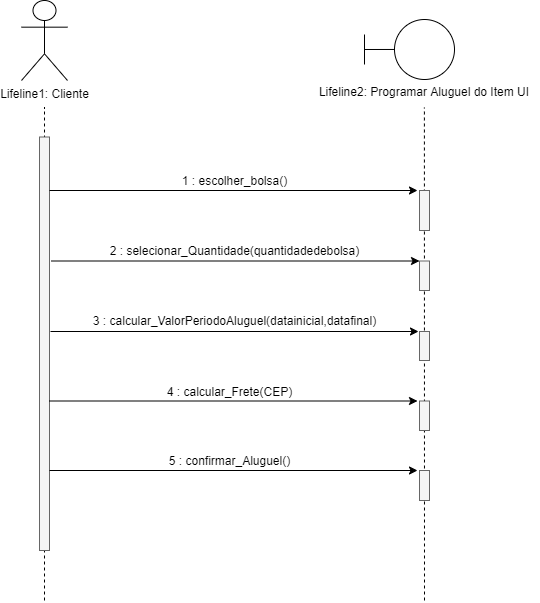

The diagram above was exported from draw.io. Its source (the exported page's mxGraphModel, read from the mxfile embedded in the PNG):
<mxGraphModel dx="2076" dy="1158" grid="1" gridSize="10" guides="1" tooltips="1" connect="1" arrows="1" fold="1" page="1" pageScale="1" pageWidth="850" pageHeight="1100" math="0" shadow="0">
  <root>
    <mxCell id="0" />
    <mxCell id="1" parent="0" />
    <mxCell id="YRf4I-LtMlSVHFBtKEma-7" value="" style="endArrow=none;dashed=1;html=1;" edge="1" parent="1">
      <mxGeometry width="50" height="50" relative="1" as="geometry">
        <mxPoint x="980" y="640" as="sourcePoint" />
        <mxPoint x="979.9" y="147" as="targetPoint" />
      </mxGeometry>
    </mxCell>
    <mxCell id="BUNwI_r3JoDY0hV8Vjsq-33" value="" style="endArrow=none;dashed=1;html=1;" parent="1" edge="1">
      <mxGeometry width="50" height="50" relative="1" as="geometry">
        <mxPoint x="600" y="640" as="sourcePoint" />
        <mxPoint x="600" y="147" as="targetPoint" />
      </mxGeometry>
    </mxCell>
    <mxCell id="BUNwI_r3JoDY0hV8Vjsq-1" value="Lifeline1: Cliente" style="shape=umlActor;verticalLabelPosition=bottom;verticalAlign=top;html=1;outlineConnect=0;" parent="1" vertex="1">
      <mxGeometry x="577" y="40" width="46" height="80" as="geometry" />
    </mxCell>
    <mxCell id="BUNwI_r3JoDY0hV8Vjsq-6" value="" style="points=[];perimeter=orthogonalPerimeter;rounded=0;shadow=0;strokeWidth=1;fillColor=#f5f5f5;glass=0;sketch=0;strokeColor=#666666;fontColor=#333333;" parent="1" vertex="1">
      <mxGeometry x="595" y="176.5" width="10" height="413.5" as="geometry" />
    </mxCell>
    <mxCell id="BUNwI_r3JoDY0hV8Vjsq-20" value="4 : calcular_Frete(CEP)" style="text;html=1;align=center;verticalAlign=middle;resizable=0;points=[];autosize=1;strokeColor=none;" parent="1" vertex="1">
      <mxGeometry x="715" y="420.5" width="140" height="20" as="geometry" />
    </mxCell>
    <mxCell id="BUNwI_r3JoDY0hV8Vjsq-21" value="3 : calcular_ValorPeriodoAluguel(datainicial,datafinal)" style="text;html=1;align=center;verticalAlign=middle;resizable=0;points=[];autosize=1;strokeColor=none;" parent="1" vertex="1">
      <mxGeometry x="640" y="350" width="300" height="20" as="geometry" />
    </mxCell>
    <mxCell id="BUNwI_r3JoDY0hV8Vjsq-23" value="1 : escolher_bolsa()" style="text;html=1;align=center;verticalAlign=middle;resizable=0;points=[];autosize=1;strokeColor=none;" parent="1" vertex="1">
      <mxGeometry x="730" y="210" width="120" height="20" as="geometry" />
    </mxCell>
    <mxCell id="BUNwI_r3JoDY0hV8Vjsq-24" value="2 : selecionar_Quantidade(quantidadedebolsa)" style="text;html=1;align=center;verticalAlign=middle;resizable=0;points=[];autosize=1;strokeColor=none;" parent="1" vertex="1">
      <mxGeometry x="655" y="280" width="270" height="20" as="geometry" />
    </mxCell>
    <mxCell id="BUNwI_r3JoDY0hV8Vjsq-29" value="5 : confirmar_Aluguel()" style="text;html=1;align=center;verticalAlign=middle;resizable=0;points=[];autosize=1;strokeColor=none;" parent="1" vertex="1">
      <mxGeometry x="715" y="490" width="140" height="20" as="geometry" />
    </mxCell>
    <mxCell id="BUNwI_r3JoDY0hV8Vjsq-43" value="" style="points=[];perimeter=orthogonalPerimeter;rounded=0;shadow=0;strokeWidth=1;fillColor=#f5f5f5;glass=0;sketch=0;strokeColor=#666666;fontColor=#333333;" parent="1" vertex="1">
      <mxGeometry x="975" y="230" width="10" height="40" as="geometry" />
    </mxCell>
    <mxCell id="BUNwI_r3JoDY0hV8Vjsq-50" value="" style="endArrow=classic;html=1;" parent="1" edge="1">
      <mxGeometry width="50" height="50" relative="1" as="geometry">
        <mxPoint x="605" y="230" as="sourcePoint" />
        <mxPoint x="973" y="230" as="targetPoint" />
      </mxGeometry>
    </mxCell>
    <mxCell id="BUNwI_r3JoDY0hV8Vjsq-51" value="" style="endArrow=classic;html=1;" parent="1" edge="1">
      <mxGeometry width="50" height="50" relative="1" as="geometry">
        <mxPoint x="607" y="300.5" as="sourcePoint" />
        <mxPoint x="975" y="300.5" as="targetPoint" />
      </mxGeometry>
    </mxCell>
    <mxCell id="BUNwI_r3JoDY0hV8Vjsq-52" value="" style="endArrow=classic;html=1;" parent="1" edge="1">
      <mxGeometry width="50" height="50" relative="1" as="geometry">
        <mxPoint x="606" y="371" as="sourcePoint" />
        <mxPoint x="974" y="371" as="targetPoint" />
      </mxGeometry>
    </mxCell>
    <mxCell id="BUNwI_r3JoDY0hV8Vjsq-53" value="" style="endArrow=classic;html=1;" parent="1" edge="1">
      <mxGeometry width="50" height="50" relative="1" as="geometry">
        <mxPoint x="605" y="440.5" as="sourcePoint" />
        <mxPoint x="973" y="440.5" as="targetPoint" />
      </mxGeometry>
    </mxCell>
    <mxCell id="BUNwI_r3JoDY0hV8Vjsq-55" value="" style="endArrow=classic;html=1;" parent="1" edge="1">
      <mxGeometry width="50" height="50" relative="1" as="geometry">
        <mxPoint x="605" y="510" as="sourcePoint" />
        <mxPoint x="973" y="510" as="targetPoint" />
      </mxGeometry>
    </mxCell>
    <mxCell id="BUNwI_r3JoDY0hV8Vjsq-70" value="" style="points=[];perimeter=orthogonalPerimeter;rounded=0;shadow=0;strokeWidth=1;fillColor=#f5f5f5;glass=0;sketch=0;strokeColor=#666666;fontColor=#333333;" parent="1" vertex="1">
      <mxGeometry x="975" y="300.5" width="10" height="29.5" as="geometry" />
    </mxCell>
    <mxCell id="BUNwI_r3JoDY0hV8Vjsq-71" value="" style="points=[];perimeter=orthogonalPerimeter;rounded=0;shadow=0;strokeWidth=1;fillColor=#f5f5f5;glass=0;sketch=0;strokeColor=#666666;fontColor=#333333;" parent="1" vertex="1">
      <mxGeometry x="975" y="371" width="10" height="29" as="geometry" />
    </mxCell>
    <mxCell id="BUNwI_r3JoDY0hV8Vjsq-72" value="" style="points=[];perimeter=orthogonalPerimeter;rounded=0;shadow=0;strokeWidth=1;fillColor=#f5f5f5;glass=0;sketch=0;strokeColor=#666666;fontColor=#333333;" parent="1" vertex="1">
      <mxGeometry x="975" y="440.5" width="10" height="29.5" as="geometry" />
    </mxCell>
    <mxCell id="BUNwI_r3JoDY0hV8Vjsq-73" value="" style="points=[];perimeter=orthogonalPerimeter;rounded=0;shadow=0;strokeWidth=1;fillColor=#f5f5f5;glass=0;sketch=0;strokeColor=#666666;fontColor=#333333;" parent="1" vertex="1">
      <mxGeometry x="975" y="510" width="10" height="30" as="geometry" />
    </mxCell>
    <mxCell id="YRf4I-LtMlSVHFBtKEma-2" value="" style="ellipse;whiteSpace=wrap;html=1;aspect=fixed;" vertex="1" parent="1">
      <mxGeometry x="950" y="59" width="60" height="60" as="geometry" />
    </mxCell>
    <mxCell id="YRf4I-LtMlSVHFBtKEma-3" value="" style="endArrow=none;html=1;" edge="1" parent="1">
      <mxGeometry width="50" height="50" relative="1" as="geometry">
        <mxPoint x="920" y="89" as="sourcePoint" />
        <mxPoint x="950" y="88.95999999999998" as="targetPoint" />
      </mxGeometry>
    </mxCell>
    <mxCell id="YRf4I-LtMlSVHFBtKEma-4" value="" style="endArrow=none;html=1;" edge="1" parent="1">
      <mxGeometry width="50" height="50" relative="1" as="geometry">
        <mxPoint x="920" y="74" as="sourcePoint" />
        <mxPoint x="920" y="104" as="targetPoint" />
      </mxGeometry>
    </mxCell>
    <mxCell id="YRf4I-LtMlSVHFBtKEma-5" value="Lifeline2: Programar Aluguel do Item UI" style="text;html=1;strokeColor=none;fillColor=none;align=center;verticalAlign=middle;whiteSpace=wrap;rounded=0;" vertex="1" parent="1">
      <mxGeometry x="865" y="121" width="230" height="20" as="geometry" />
    </mxCell>
  </root>
</mxGraphModel>